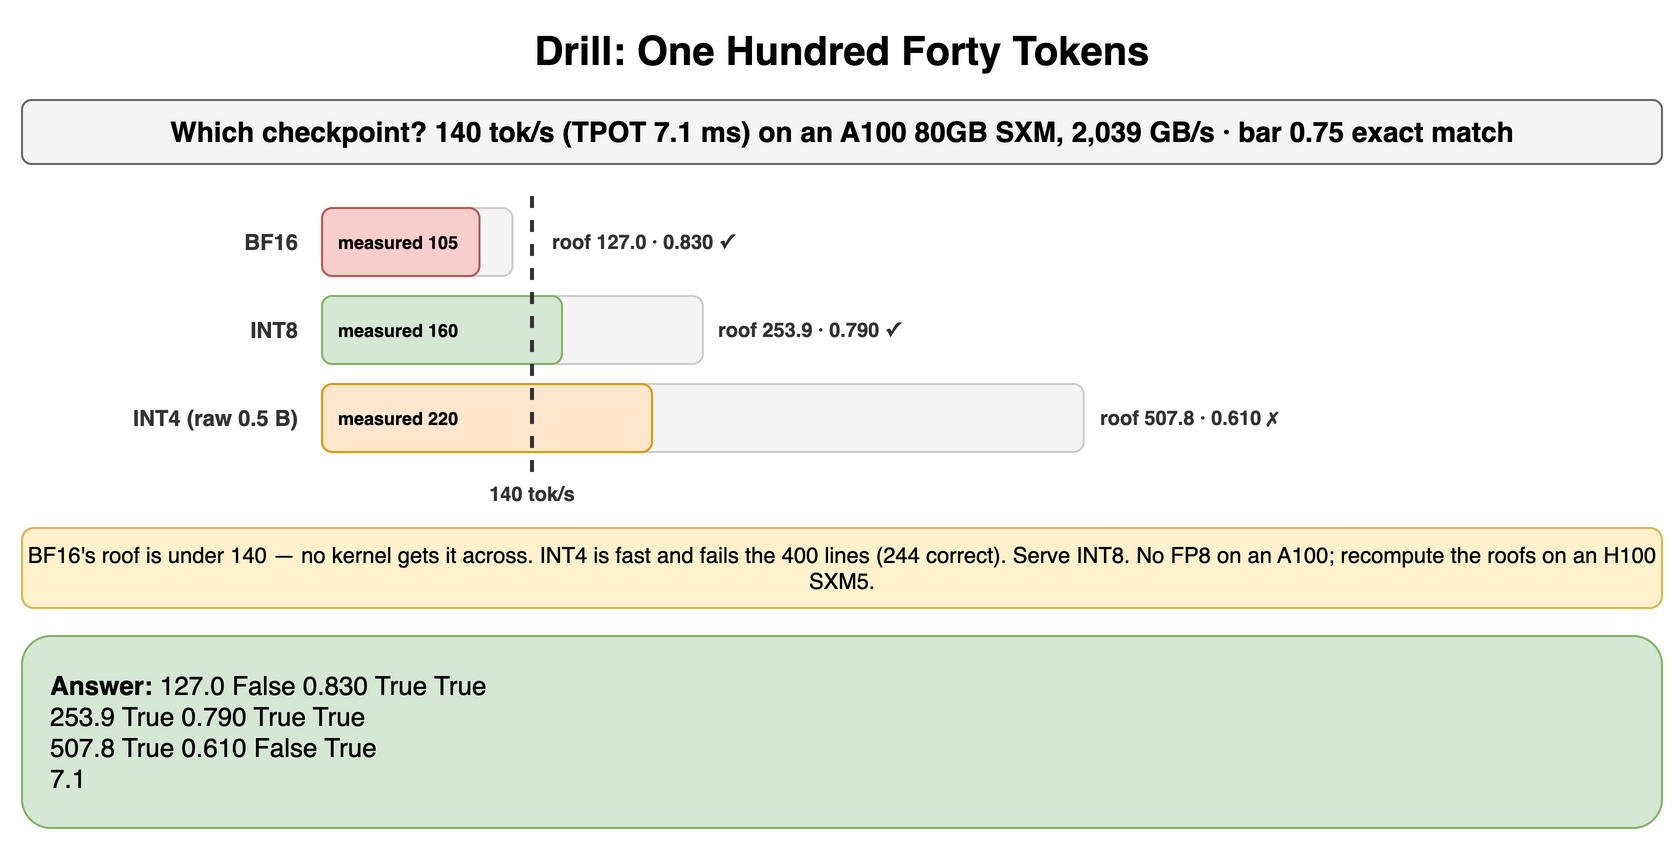

The diagram above was exported from draw.io. Its source (the exported page's mxGraphModel, read from the mxfile embedded in the PNG):
<mxGraphModel dx="900" dy="430" grid="1" gridSize="10" guides="1" tooltips="1" connect="1" arrows="1" fold="1" page="1" pageScale="1" pageWidth="900" pageHeight="430" math="0" shadow="0">
  <root>
    <mxCell id="0" />
    <mxCell id="1" parent="0" />
    <mxCell id="d1" value="Drill: One Hundred Forty Tokens" style="text;html=1;align=center;verticalAlign=middle;whiteSpace=wrap;fontSize=20;fontStyle=1;" vertex="1" parent="1">
      <mxGeometry x="40" y="10" width="820" height="30" as="geometry" />
    </mxCell>
    <mxCell id="d2" value="Which checkpoint? 140 tok/s (TPOT 7.1 ms) on an A100 80GB SXM, 2,039 GB/s · bar 0.75 exact match" style="rounded=1;whiteSpace=wrap;html=1;fillColor=#f5f5f5;strokeColor=#666666;fontStyle=1;fontSize=14;" vertex="1" parent="1">
      <mxGeometry x="40" y="50" width="820" height="32" as="geometry" />
    </mxCell>
    <mxCell id="d3" value="BF16" style="text;html=1;whiteSpace=wrap;fontSize=11;align=right;verticalAlign=middle;fontSize=11;fontColor=#333333;fontStyle=1;" vertex="1" parent="1">
      <mxGeometry x="40" y="104" width="140" height="34" as="geometry" />
    </mxCell>
    <mxCell id="d4" value="" style="rounded=1;whiteSpace=wrap;html=1;fillColor=#f5f5f5;strokeColor=#cccccc;fontSize=12;align=center;fontStyle=1;fontColor=#aaaaaa;" vertex="1" parent="1">
      <mxGeometry x="190" y="104" width="95.25" height="34" as="geometry" />
    </mxCell>
    <mxCell id="d5" value="measured 105" style="rounded=1;whiteSpace=wrap;html=1;fillColor=#f8cecc;strokeColor=#b85450;fontSize=9;align=left;fontStyle=1;spacingLeft=6;" vertex="1" parent="1">
      <mxGeometry x="190" y="104" width="78.75" height="34" as="geometry" />
    </mxCell>
    <mxCell id="d6" value="roof 127.0 · 0.830 ✓" style="text;html=1;whiteSpace=wrap;fontSize=11;align=left;verticalAlign=middle;fontSize=10;fontColor=#333333;fontStyle=1;" vertex="1" parent="1">
      <mxGeometry x="303.0" y="104" width="557.0" height="34" as="geometry" />
    </mxCell>
    <mxCell id="d7" value="INT8" style="text;html=1;whiteSpace=wrap;fontSize=11;align=right;verticalAlign=middle;fontSize=11;fontColor=#333333;fontStyle=1;" vertex="1" parent="1">
      <mxGeometry x="40" y="148" width="140" height="34" as="geometry" />
    </mxCell>
    <mxCell id="d8" value="" style="rounded=1;whiteSpace=wrap;html=1;fillColor=#f5f5f5;strokeColor=#cccccc;fontSize=12;align=center;fontStyle=1;fontColor=#aaaaaa;" vertex="1" parent="1">
      <mxGeometry x="190" y="148" width="190.425" height="34" as="geometry" />
    </mxCell>
    <mxCell id="d9" value="measured 160" style="rounded=1;whiteSpace=wrap;html=1;fillColor=#d5e8d4;strokeColor=#82b366;fontSize=9;align=left;fontStyle=1;spacingLeft=6;" vertex="1" parent="1">
      <mxGeometry x="190" y="148" width="120.0" height="34" as="geometry" />
    </mxCell>
    <mxCell id="d10" value="roof 253.9 · 0.790 ✓" style="text;html=1;whiteSpace=wrap;fontSize=11;align=left;verticalAlign=middle;fontSize=10;fontColor=#333333;fontStyle=1;" vertex="1" parent="1">
      <mxGeometry x="386.425" y="148" width="473.575" height="34" as="geometry" />
    </mxCell>
    <mxCell id="d11" value="INT4 (raw 0.5 B)" style="text;html=1;whiteSpace=wrap;fontSize=11;align=right;verticalAlign=middle;fontSize=11;fontColor=#333333;fontStyle=1;" vertex="1" parent="1">
      <mxGeometry x="40" y="192" width="140" height="34" as="geometry" />
    </mxCell>
    <mxCell id="d12" value="" style="rounded=1;whiteSpace=wrap;html=1;fillColor=#f5f5f5;strokeColor=#cccccc;fontSize=12;align=center;fontStyle=1;fontColor=#aaaaaa;" vertex="1" parent="1">
      <mxGeometry x="190" y="192" width="380.85" height="34" as="geometry" />
    </mxCell>
    <mxCell id="d13" value="measured 220" style="rounded=1;whiteSpace=wrap;html=1;fillColor=#ffe6cc;strokeColor=#d79b00;fontSize=9;align=left;fontStyle=1;spacingLeft=6;" vertex="1" parent="1">
      <mxGeometry x="190" y="192" width="165.0" height="34" as="geometry" />
    </mxCell>
    <mxCell id="d14" value="roof 507.8 · 0.610 ✗" style="text;html=1;whiteSpace=wrap;fontSize=11;align=left;verticalAlign=middle;fontSize=10;fontColor=#333333;fontStyle=1;" vertex="1" parent="1">
      <mxGeometry x="576.85" y="192" width="283.15" height="34" as="geometry" />
    </mxCell>
    <mxCell id="d15" value="" style="endArrow=none;html=1;strokeColor=#333;strokeWidth=2;dashed=1;" edge="1" parent="1">
      <mxGeometry relative="1" as="geometry">
        <mxPoint x="295.0" y="98" as="sourcePoint" />
        <mxPoint x="295.0" y="240" as="targetPoint" />
      </mxGeometry>
    </mxCell>
    <mxCell id="d16" value="140 tok/s" style="text;html=1;whiteSpace=wrap;fontSize=11;align=center;verticalAlign=middle;fontSize=10;fontColor=#333333;fontStyle=1;" vertex="1" parent="1">
      <mxGeometry x="259.0" y="240" width="72" height="14" as="geometry" />
    </mxCell>
    <mxCell id="d17" value="BF16's roof is under 140 — no kernel gets it across. INT4 is fast and fails the 400 lines (244 correct). Serve INT8. No FP8 on an A100; recompute the roofs on an H100 SXM5." style="rounded=1;whiteSpace=wrap;html=1;fillColor=#fff2cc;strokeColor=#d6b656;fontSize=11;align=center;" vertex="1" parent="1">
      <mxGeometry x="40" y="264" width="820" height="40" as="geometry" />
    </mxCell>
    <mxCell id="d18" value="&lt;b&gt;Answer:&lt;/b&gt; 127.0 False 0.830 True True&lt;br&gt;253.9 True 0.790 True True&lt;br&gt;507.8 True 0.610 False True&lt;br&gt;7.1" style="rounded=1;whiteSpace=wrap;html=1;fillColor=#d5e8d4;strokeColor=#82b366;fontSize=13;align=left;spacingLeft=12;" vertex="1" parent="1">
      <mxGeometry x="40" y="318" width="820" height="96" as="geometry" />
    </mxCell>
  </root>
</mxGraphModel>